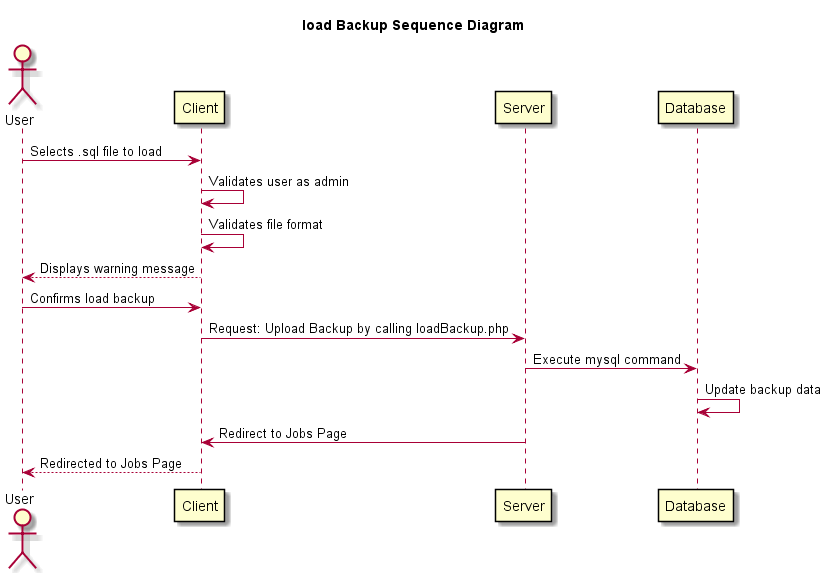

The diagram above was rendered by PlantUML. Its source (embedded in the PNG):
@startuml
skin rose
skinparam participantPadding 20
skinparam participantBorderColor black

title load Backup Sequence Diagram

actor User
participant Client
participant Server
participant Database

User -> Client: Selects .sql file to load
Client -> Client: Validates user as admin
Client -> Client: Validates file format
Client --> User: Displays warning message
User -> Client: Confirms load backup
Client -> Server: Request: Upload Backup by calling loadBackup.php
Server -> Database: Execute mysql command
Database -> Database: Update backup data
Server -> Client: Redirect to Jobs Page
Client --> User: Redirected to Jobs Page

@enduml